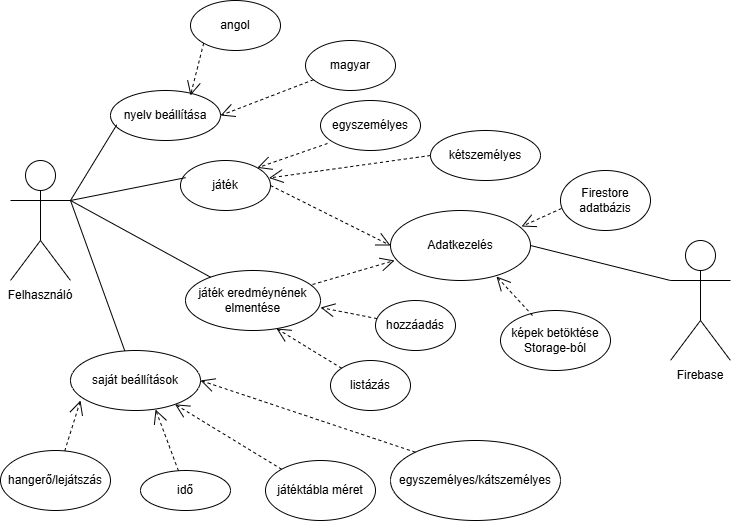

The diagram above was exported from draw.io. Its source (the exported page's mxGraphModel, read from the mxfile embedded in the PNG):
<mxGraphModel dx="792" dy="771" grid="1" gridSize="10" guides="1" tooltips="1" connect="1" arrows="1" fold="1" page="1" pageScale="1" pageWidth="850" pageHeight="1100" math="0" shadow="0">
  <root>
    <mxCell id="0" />
    <mxCell id="1" parent="0" />
    <mxCell id="ghOIbnaDDhCJQfLZ-OiQ-5" value="Actor" style="shape=umlActor;verticalLabelPosition=bottom;verticalAlign=top;html=1;" vertex="1" parent="1">
      <mxGeometry x="60" y="200" width="60" height="120" as="geometry" />
    </mxCell>
    <mxCell id="ghOIbnaDDhCJQfLZ-OiQ-10" value="nyelv beállítása" style="ellipse;whiteSpace=wrap;html=1;" vertex="1" parent="1">
      <mxGeometry x="160" y="130" width="110" height="50" as="geometry" />
    </mxCell>
    <mxCell id="ghOIbnaDDhCJQfLZ-OiQ-11" value="játék" style="ellipse;whiteSpace=wrap;html=1;" vertex="1" parent="1">
      <mxGeometry x="230" y="200" width="90" height="50" as="geometry" />
    </mxCell>
    <mxCell id="ghOIbnaDDhCJQfLZ-OiQ-12" value="játék eredméynének elmentése" style="ellipse;whiteSpace=wrap;html=1;" vertex="1" parent="1">
      <mxGeometry x="235" y="310" width="135" height="60" as="geometry" />
    </mxCell>
    <mxCell id="ghOIbnaDDhCJQfLZ-OiQ-13" value="saját beállítások" style="ellipse;whiteSpace=wrap;html=1;" vertex="1" parent="1">
      <mxGeometry x="120" y="390" width="130" height="60" as="geometry" />
    </mxCell>
    <mxCell id="ghOIbnaDDhCJQfLZ-OiQ-16" value="Felhasználó" style="text;html=1;align=center;verticalAlign=middle;whiteSpace=wrap;rounded=0;fillColor=default;" vertex="1" parent="1">
      <mxGeometry x="60" y="320" width="60" height="30" as="geometry" />
    </mxCell>
    <mxCell id="ghOIbnaDDhCJQfLZ-OiQ-18" value="" style="endArrow=none;html=1;rounded=0;exitX=1;exitY=0.3333333333333333;exitDx=0;exitDy=0;exitPerimeter=0;entryX=0.057;entryY=0.686;entryDx=0;entryDy=0;entryPerimeter=0;" edge="1" parent="1" source="ghOIbnaDDhCJQfLZ-OiQ-5" target="ghOIbnaDDhCJQfLZ-OiQ-10">
      <mxGeometry width="50" height="50" relative="1" as="geometry">
        <mxPoint x="380" y="330" as="sourcePoint" />
        <mxPoint x="430" y="280" as="targetPoint" />
      </mxGeometry>
    </mxCell>
    <mxCell id="ghOIbnaDDhCJQfLZ-OiQ-19" value="" style="endArrow=none;html=1;rounded=0;exitX=1;exitY=0.3333333333333333;exitDx=0;exitDy=0;exitPerimeter=0;entryX=0.057;entryY=0.343;entryDx=0;entryDy=0;entryPerimeter=0;" edge="1" parent="1" source="ghOIbnaDDhCJQfLZ-OiQ-5" target="ghOIbnaDDhCJQfLZ-OiQ-11">
      <mxGeometry width="50" height="50" relative="1" as="geometry">
        <mxPoint x="380" y="330" as="sourcePoint" />
        <mxPoint x="430" y="280" as="targetPoint" />
      </mxGeometry>
    </mxCell>
    <mxCell id="ghOIbnaDDhCJQfLZ-OiQ-20" value="" style="endArrow=none;html=1;rounded=0;exitX=1;exitY=0.3333333333333333;exitDx=0;exitDy=0;exitPerimeter=0;" edge="1" parent="1" source="ghOIbnaDDhCJQfLZ-OiQ-5" target="ghOIbnaDDhCJQfLZ-OiQ-12">
      <mxGeometry width="50" height="50" relative="1" as="geometry">
        <mxPoint x="380" y="330" as="sourcePoint" />
        <mxPoint x="430" y="280" as="targetPoint" />
      </mxGeometry>
    </mxCell>
    <mxCell id="ghOIbnaDDhCJQfLZ-OiQ-21" value="" style="endArrow=none;html=1;rounded=0;exitX=1;exitY=0.3333333333333333;exitDx=0;exitDy=0;exitPerimeter=0;" edge="1" parent="1" source="ghOIbnaDDhCJQfLZ-OiQ-5" target="ghOIbnaDDhCJQfLZ-OiQ-13">
      <mxGeometry width="50" height="50" relative="1" as="geometry">
        <mxPoint x="380" y="330" as="sourcePoint" />
        <mxPoint x="430" y="280" as="targetPoint" />
      </mxGeometry>
    </mxCell>
    <mxCell id="ghOIbnaDDhCJQfLZ-OiQ-22" value="Actor" style="shape=umlActor;verticalLabelPosition=bottom;verticalAlign=top;html=1;" vertex="1" parent="1">
      <mxGeometry x="720" y="280" width="60" height="120" as="geometry" />
    </mxCell>
    <mxCell id="ghOIbnaDDhCJQfLZ-OiQ-23" value="Adatkezelés" style="ellipse;whiteSpace=wrap;html=1;" vertex="1" parent="1">
      <mxGeometry x="440" y="250" width="140" height="70" as="geometry" />
    </mxCell>
    <mxCell id="ghOIbnaDDhCJQfLZ-OiQ-25" value="" style="endArrow=none;html=1;rounded=0;entryX=0;entryY=0.3333333333333333;entryDx=0;entryDy=0;entryPerimeter=0;exitX=1;exitY=0.5;exitDx=0;exitDy=0;" edge="1" parent="1" source="ghOIbnaDDhCJQfLZ-OiQ-23" target="ghOIbnaDDhCJQfLZ-OiQ-22">
      <mxGeometry width="50" height="50" relative="1" as="geometry">
        <mxPoint x="380" y="330" as="sourcePoint" />
        <mxPoint x="430" y="280" as="targetPoint" />
      </mxGeometry>
    </mxCell>
    <mxCell id="ghOIbnaDDhCJQfLZ-OiQ-26" value="angol" style="ellipse;whiteSpace=wrap;html=1;" vertex="1" parent="1">
      <mxGeometry x="240" y="40" width="90" height="50" as="geometry" />
    </mxCell>
    <mxCell id="ghOIbnaDDhCJQfLZ-OiQ-27" value="magyar" style="ellipse;whiteSpace=wrap;html=1;" vertex="1" parent="1">
      <mxGeometry x="355" y="80" width="90" height="50" as="geometry" />
    </mxCell>
    <mxCell id="ghOIbnaDDhCJQfLZ-OiQ-31" value="&lt;div&gt;&lt;br&gt;&lt;/div&gt;&lt;div&gt;&lt;br&gt;&lt;/div&gt;" style="endArrow=open;endSize=12;dashed=1;html=1;rounded=0;exitX=0;exitY=1;exitDx=0;exitDy=0;entryX=0.727;entryY=0.1;entryDx=0;entryDy=0;entryPerimeter=0;" edge="1" parent="1" source="ghOIbnaDDhCJQfLZ-OiQ-26" target="ghOIbnaDDhCJQfLZ-OiQ-10">
      <mxGeometry width="160" relative="1" as="geometry">
        <mxPoint x="410" y="390" as="sourcePoint" />
        <mxPoint x="570" y="390" as="targetPoint" />
      </mxGeometry>
    </mxCell>
    <mxCell id="ghOIbnaDDhCJQfLZ-OiQ-32" value="&lt;div&gt;&lt;br&gt;&lt;/div&gt;&lt;div&gt;&lt;br&gt;&lt;/div&gt;" style="endArrow=open;endSize=12;dashed=1;html=1;rounded=0;entryX=1;entryY=0.5;entryDx=0;entryDy=0;" edge="1" parent="1" source="ghOIbnaDDhCJQfLZ-OiQ-27" target="ghOIbnaDDhCJQfLZ-OiQ-10">
      <mxGeometry width="160" relative="1" as="geometry">
        <mxPoint x="480" y="270" as="sourcePoint" />
        <mxPoint x="437" y="322" as="targetPoint" />
      </mxGeometry>
    </mxCell>
    <mxCell id="ghOIbnaDDhCJQfLZ-OiQ-33" value="" style="endArrow=open;endSize=12;dashed=1;html=1;rounded=0;entryX=0.029;entryY=0.714;entryDx=0;entryDy=0;entryPerimeter=0;exitX=0.941;exitY=0.233;exitDx=0;exitDy=0;exitPerimeter=0;" edge="1" parent="1" source="ghOIbnaDDhCJQfLZ-OiQ-12" target="ghOIbnaDDhCJQfLZ-OiQ-23">
      <mxGeometry width="160" relative="1" as="geometry">
        <mxPoint x="330" y="310" as="sourcePoint" />
        <mxPoint x="490" y="310" as="targetPoint" />
      </mxGeometry>
    </mxCell>
    <mxCell id="ghOIbnaDDhCJQfLZ-OiQ-34" value="&lt;div&gt;&lt;br&gt;&lt;/div&gt;&lt;div&gt;&lt;br&gt;&lt;/div&gt;" style="endArrow=open;endSize=12;dashed=1;html=1;rounded=0;exitX=1;exitY=0.5;exitDx=0;exitDy=0;entryX=0;entryY=0.5;entryDx=0;entryDy=0;" edge="1" parent="1" source="ghOIbnaDDhCJQfLZ-OiQ-11" target="ghOIbnaDDhCJQfLZ-OiQ-23">
      <mxGeometry width="160" relative="1" as="geometry">
        <mxPoint x="520" y="330" as="sourcePoint" />
        <mxPoint x="500" y="180" as="targetPoint" />
      </mxGeometry>
    </mxCell>
    <mxCell id="ghOIbnaDDhCJQfLZ-OiQ-35" value="hangerő/lejátszás" style="ellipse;whiteSpace=wrap;html=1;" vertex="1" parent="1">
      <mxGeometry x="50" y="490" width="110" height="60" as="geometry" />
    </mxCell>
    <mxCell id="ghOIbnaDDhCJQfLZ-OiQ-36" value="idő" style="ellipse;whiteSpace=wrap;html=1;" vertex="1" parent="1">
      <mxGeometry x="190" y="510" width="90" height="40" as="geometry" />
    </mxCell>
    <mxCell id="ghOIbnaDDhCJQfLZ-OiQ-37" value="játéktábla méret" style="ellipse;whiteSpace=wrap;html=1;" vertex="1" parent="1">
      <mxGeometry x="315" y="500" width="110" height="60" as="geometry" />
    </mxCell>
    <mxCell id="ghOIbnaDDhCJQfLZ-OiQ-38" value="egyszemélyes/kátszemélyes" style="ellipse;whiteSpace=wrap;html=1;" vertex="1" parent="1">
      <mxGeometry x="440" y="480" width="170" height="80" as="geometry" />
    </mxCell>
    <mxCell id="ghOIbnaDDhCJQfLZ-OiQ-39" value="&lt;div&gt;&lt;br&gt;&lt;/div&gt;&lt;div&gt;&lt;br&gt;&lt;/div&gt;" style="endArrow=open;endSize=12;dashed=1;html=1;rounded=0;entryX=0.077;entryY=0.833;entryDx=0;entryDy=0;entryPerimeter=0;" edge="1" parent="1" source="ghOIbnaDDhCJQfLZ-OiQ-35" target="ghOIbnaDDhCJQfLZ-OiQ-13">
      <mxGeometry width="160" relative="1" as="geometry">
        <mxPoint x="420" y="410" as="sourcePoint" />
        <mxPoint x="377" y="462" as="targetPoint" />
      </mxGeometry>
    </mxCell>
    <mxCell id="ghOIbnaDDhCJQfLZ-OiQ-40" value="&lt;div&gt;&lt;br&gt;&lt;/div&gt;&lt;div&gt;&lt;br&gt;&lt;/div&gt;" style="endArrow=open;endSize=12;dashed=1;html=1;rounded=0;entryX=0.654;entryY=0.983;entryDx=0;entryDy=0;entryPerimeter=0;" edge="1" parent="1" source="ghOIbnaDDhCJQfLZ-OiQ-36" target="ghOIbnaDDhCJQfLZ-OiQ-13">
      <mxGeometry width="160" relative="1" as="geometry">
        <mxPoint x="450" y="420" as="sourcePoint" />
        <mxPoint x="407" y="472" as="targetPoint" />
      </mxGeometry>
    </mxCell>
    <mxCell id="ghOIbnaDDhCJQfLZ-OiQ-41" value="&lt;div&gt;&lt;br&gt;&lt;/div&gt;&lt;div&gt;&lt;br&gt;&lt;/div&gt;" style="endArrow=open;endSize=12;dashed=1;html=1;rounded=0;exitX=0;exitY=0;exitDx=0;exitDy=0;" edge="1" parent="1" source="ghOIbnaDDhCJQfLZ-OiQ-37" target="ghOIbnaDDhCJQfLZ-OiQ-13">
      <mxGeometry width="160" relative="1" as="geometry">
        <mxPoint x="440" y="420" as="sourcePoint" />
        <mxPoint x="397" y="472" as="targetPoint" />
      </mxGeometry>
    </mxCell>
    <mxCell id="ghOIbnaDDhCJQfLZ-OiQ-42" value="&lt;div&gt;&lt;br&gt;&lt;/div&gt;&lt;div&gt;&lt;br&gt;&lt;/div&gt;" style="endArrow=open;endSize=12;dashed=1;html=1;rounded=0;exitX=0;exitY=0;exitDx=0;exitDy=0;entryX=1;entryY=0.5;entryDx=0;entryDy=0;" edge="1" parent="1" source="ghOIbnaDDhCJQfLZ-OiQ-38" target="ghOIbnaDDhCJQfLZ-OiQ-13">
      <mxGeometry width="160" relative="1" as="geometry">
        <mxPoint x="490" y="420" as="sourcePoint" />
        <mxPoint x="447" y="472" as="targetPoint" />
      </mxGeometry>
    </mxCell>
    <mxCell id="ghOIbnaDDhCJQfLZ-OiQ-43" value="egyszemélyes" style="ellipse;whiteSpace=wrap;html=1;" vertex="1" parent="1">
      <mxGeometry x="370" y="140" width="100" height="50" as="geometry" />
    </mxCell>
    <mxCell id="ghOIbnaDDhCJQfLZ-OiQ-44" value="kétszemélyes" style="ellipse;whiteSpace=wrap;html=1;" vertex="1" parent="1">
      <mxGeometry x="480" y="170" width="110" height="50" as="geometry" />
    </mxCell>
    <mxCell id="ghOIbnaDDhCJQfLZ-OiQ-45" value="&lt;div&gt;&lt;br&gt;&lt;/div&gt;&lt;div&gt;&lt;br&gt;&lt;/div&gt;" style="endArrow=open;endSize=12;dashed=1;html=1;rounded=0;exitX=0.07;exitY=0.86;exitDx=0;exitDy=0;entryX=1;entryY=0;entryDx=0;entryDy=0;exitPerimeter=0;" edge="1" parent="1" source="ghOIbnaDDhCJQfLZ-OiQ-43" target="ghOIbnaDDhCJQfLZ-OiQ-11">
      <mxGeometry width="160" relative="1" as="geometry">
        <mxPoint x="580" y="120" as="sourcePoint" />
        <mxPoint x="537" y="172" as="targetPoint" />
      </mxGeometry>
    </mxCell>
    <mxCell id="ghOIbnaDDhCJQfLZ-OiQ-46" value="&lt;div&gt;&lt;br&gt;&lt;/div&gt;&lt;div&gt;&lt;br&gt;&lt;/div&gt;" style="endArrow=open;endSize=12;dashed=1;html=1;rounded=0;exitX=0;exitY=0.5;exitDx=0;exitDy=0;entryX=0.984;entryY=0.35;entryDx=0;entryDy=0;entryPerimeter=0;" edge="1" parent="1" source="ghOIbnaDDhCJQfLZ-OiQ-44" target="ghOIbnaDDhCJQfLZ-OiQ-11">
      <mxGeometry width="160" relative="1" as="geometry">
        <mxPoint x="580" y="120" as="sourcePoint" />
        <mxPoint x="537" y="172" as="targetPoint" />
      </mxGeometry>
    </mxCell>
    <mxCell id="ghOIbnaDDhCJQfLZ-OiQ-47" value="hozzáadás" style="ellipse;whiteSpace=wrap;html=1;" vertex="1" parent="1">
      <mxGeometry x="425" y="340" width="80" height="50" as="geometry" />
    </mxCell>
    <mxCell id="ghOIbnaDDhCJQfLZ-OiQ-48" value="listázás" style="ellipse;whiteSpace=wrap;html=1;" vertex="1" parent="1">
      <mxGeometry x="380" y="400" width="80" height="50" as="geometry" />
    </mxCell>
    <mxCell id="ghOIbnaDDhCJQfLZ-OiQ-49" value="&lt;div&gt;&lt;br&gt;&lt;/div&gt;&lt;div&gt;&lt;br&gt;&lt;/div&gt;" style="endArrow=open;endSize=12;dashed=1;html=1;rounded=0;entryX=1;entryY=0.617;entryDx=0;entryDy=0;entryPerimeter=0;" edge="1" parent="1" source="ghOIbnaDDhCJQfLZ-OiQ-47" target="ghOIbnaDDhCJQfLZ-OiQ-12">
      <mxGeometry width="160" relative="1" as="geometry">
        <mxPoint x="580" y="420" as="sourcePoint" />
        <mxPoint x="537" y="472" as="targetPoint" />
      </mxGeometry>
    </mxCell>
    <mxCell id="ghOIbnaDDhCJQfLZ-OiQ-51" value="&lt;div&gt;&lt;br&gt;&lt;/div&gt;&lt;div&gt;&lt;br&gt;&lt;/div&gt;" style="endArrow=open;endSize=12;dashed=1;html=1;rounded=0;entryX=0.674;entryY=0.967;entryDx=0;entryDy=0;entryPerimeter=0;" edge="1" parent="1" source="ghOIbnaDDhCJQfLZ-OiQ-48" target="ghOIbnaDDhCJQfLZ-OiQ-12">
      <mxGeometry width="160" relative="1" as="geometry">
        <mxPoint x="550" y="410" as="sourcePoint" />
        <mxPoint x="507" y="462" as="targetPoint" />
      </mxGeometry>
    </mxCell>
    <mxCell id="ghOIbnaDDhCJQfLZ-OiQ-52" value="képek betöktése Storage-ból" style="ellipse;whiteSpace=wrap;html=1;" vertex="1" parent="1">
      <mxGeometry x="550" y="350" width="110" height="60" as="geometry" />
    </mxCell>
    <mxCell id="ghOIbnaDDhCJQfLZ-OiQ-53" value="Firestore adatbázis" style="ellipse;whiteSpace=wrap;html=1;" vertex="1" parent="1">
      <mxGeometry x="610" y="210" width="90" height="60" as="geometry" />
    </mxCell>
    <mxCell id="ghOIbnaDDhCJQfLZ-OiQ-54" value="&lt;div&gt;&lt;br&gt;&lt;/div&gt;&lt;div&gt;&lt;br&gt;&lt;/div&gt;" style="endArrow=open;endSize=12;dashed=1;html=1;rounded=0;exitX=0.011;exitY=0.633;exitDx=0;exitDy=0;entryX=0.936;entryY=0.229;entryDx=0;entryDy=0;entryPerimeter=0;exitPerimeter=0;" edge="1" parent="1" source="ghOIbnaDDhCJQfLZ-OiQ-53" target="ghOIbnaDDhCJQfLZ-OiQ-23">
      <mxGeometry width="160" relative="1" as="geometry">
        <mxPoint x="690" y="490" as="sourcePoint" />
        <mxPoint x="647" y="542" as="targetPoint" />
      </mxGeometry>
    </mxCell>
    <mxCell id="ghOIbnaDDhCJQfLZ-OiQ-55" value="&lt;div&gt;&lt;br&gt;&lt;/div&gt;&lt;div&gt;&lt;br&gt;&lt;/div&gt;" style="endArrow=open;endSize=12;dashed=1;html=1;rounded=0;exitX=0.291;exitY=0.083;exitDx=0;exitDy=0;entryX=0.757;entryY=0.943;entryDx=0;entryDy=0;entryPerimeter=0;exitPerimeter=0;" edge="1" parent="1" source="ghOIbnaDDhCJQfLZ-OiQ-52" target="ghOIbnaDDhCJQfLZ-OiQ-23">
      <mxGeometry width="160" relative="1" as="geometry">
        <mxPoint x="640" y="490" as="sourcePoint" />
        <mxPoint x="597" y="542" as="targetPoint" />
      </mxGeometry>
    </mxCell>
    <mxCell id="ghOIbnaDDhCJQfLZ-OiQ-56" value="Firebase" style="text;html=1;align=center;verticalAlign=middle;whiteSpace=wrap;rounded=0;fillColor=default;" vertex="1" parent="1">
      <mxGeometry x="720" y="400" width="60" height="30" as="geometry" />
    </mxCell>
  </root>
</mxGraphModel>